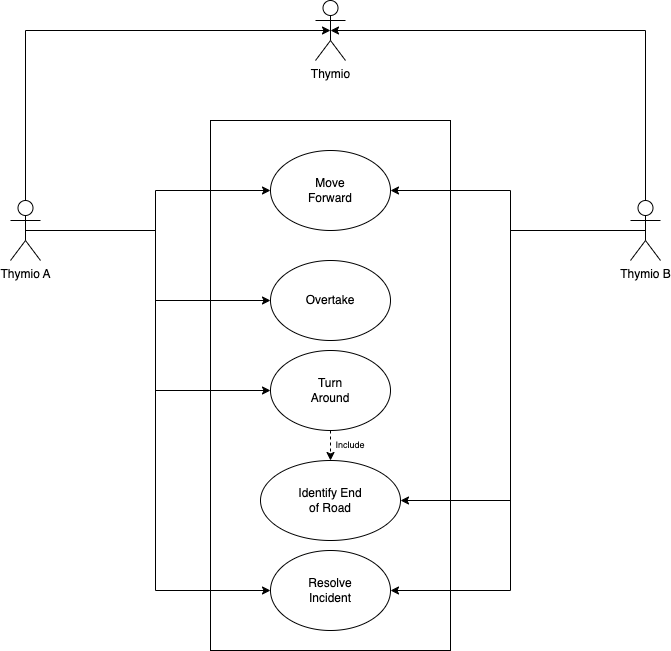

The diagram above was exported from draw.io. Its source (the exported page's mxGraphModel, read from the mxfile embedded in the PNG):
<mxGraphModel dx="1194" dy="796" grid="1" gridSize="10" guides="1" tooltips="1" connect="1" arrows="1" fold="1" page="1" pageScale="1" pageWidth="827" pageHeight="1169" math="0" shadow="0">
  <root>
    <mxCell id="0" />
    <mxCell id="1" parent="0" />
    <mxCell id="VEj-wDTGHTGFX5anfmht-2" value="" style="rounded=0;whiteSpace=wrap;html=1;fillColor=none;" parent="1" vertex="1">
      <mxGeometry x="280" y="200" width="240" height="530" as="geometry" />
    </mxCell>
    <mxCell id="VEj-wDTGHTGFX5anfmht-26" style="edgeStyle=orthogonalEdgeStyle;rounded=0;orthogonalLoop=1;jettySize=auto;html=1;exitX=0.5;exitY=0.5;exitDx=0;exitDy=0;exitPerimeter=0;entryX=0;entryY=0.5;entryDx=0;entryDy=0;" parent="1" source="VEj-wDTGHTGFX5anfmht-5" target="VEj-wDTGHTGFX5anfmht-9" edge="1">
      <mxGeometry relative="1" as="geometry" />
    </mxCell>
    <mxCell id="VEj-wDTGHTGFX5anfmht-27" style="edgeStyle=orthogonalEdgeStyle;rounded=0;orthogonalLoop=1;jettySize=auto;html=1;exitX=0.5;exitY=0.5;exitDx=0;exitDy=0;exitPerimeter=0;entryX=0;entryY=0.5;entryDx=0;entryDy=0;" parent="1" source="VEj-wDTGHTGFX5anfmht-5" target="VEj-wDTGHTGFX5anfmht-14" edge="1">
      <mxGeometry relative="1" as="geometry" />
    </mxCell>
    <mxCell id="VEj-wDTGHTGFX5anfmht-28" style="edgeStyle=orthogonalEdgeStyle;rounded=0;orthogonalLoop=1;jettySize=auto;html=1;exitX=0.5;exitY=0.5;exitDx=0;exitDy=0;exitPerimeter=0;entryX=0;entryY=0.5;entryDx=0;entryDy=0;" parent="1" source="VEj-wDTGHTGFX5anfmht-5" target="VEj-wDTGHTGFX5anfmht-19" edge="1">
      <mxGeometry relative="1" as="geometry" />
    </mxCell>
    <mxCell id="VEj-wDTGHTGFX5anfmht-29" style="edgeStyle=orthogonalEdgeStyle;rounded=0;orthogonalLoop=1;jettySize=auto;html=1;exitX=0.5;exitY=0.5;exitDx=0;exitDy=0;exitPerimeter=0;entryX=0;entryY=0.5;entryDx=0;entryDy=0;" parent="1" source="VEj-wDTGHTGFX5anfmht-5" target="VEj-wDTGHTGFX5anfmht-23" edge="1">
      <mxGeometry relative="1" as="geometry" />
    </mxCell>
    <mxCell id="VEj-wDTGHTGFX5anfmht-33" style="edgeStyle=orthogonalEdgeStyle;rounded=0;orthogonalLoop=1;jettySize=auto;html=1;exitX=0.5;exitY=0;exitDx=0;exitDy=0;exitPerimeter=0;entryX=0.5;entryY=0.5;entryDx=0;entryDy=0;entryPerimeter=0;" parent="1" source="VEj-wDTGHTGFX5anfmht-5" target="VEj-wDTGHTGFX5anfmht-32" edge="1">
      <mxGeometry relative="1" as="geometry">
        <Array as="points">
          <mxPoint x="95" y="110" />
        </Array>
      </mxGeometry>
    </mxCell>
    <mxCell id="VEj-wDTGHTGFX5anfmht-5" value="Thymio A" style="shape=umlActor;verticalLabelPosition=bottom;verticalAlign=top;html=1;outlineConnect=0;" parent="1" vertex="1">
      <mxGeometry x="80" y="280" width="30" height="60" as="geometry" />
    </mxCell>
    <mxCell id="VEj-wDTGHTGFX5anfmht-12" value="" style="group" parent="1" vertex="1" connectable="0">
      <mxGeometry x="340" y="230" width="120" height="80" as="geometry" />
    </mxCell>
    <mxCell id="VEj-wDTGHTGFX5anfmht-9" value="" style="ellipse;whiteSpace=wrap;html=1;" parent="VEj-wDTGHTGFX5anfmht-12" vertex="1">
      <mxGeometry width="120" height="80" as="geometry" />
    </mxCell>
    <mxCell id="VEj-wDTGHTGFX5anfmht-10" value="Move Forward" style="text;html=1;align=center;verticalAlign=middle;whiteSpace=wrap;rounded=0;" parent="VEj-wDTGHTGFX5anfmht-12" vertex="1">
      <mxGeometry x="30" y="25" width="60" height="30" as="geometry" />
    </mxCell>
    <mxCell id="VEj-wDTGHTGFX5anfmht-13" value="" style="group" parent="1" vertex="1" connectable="0">
      <mxGeometry x="340" y="340" width="120" height="80" as="geometry" />
    </mxCell>
    <mxCell id="VEj-wDTGHTGFX5anfmht-14" value="" style="ellipse;whiteSpace=wrap;html=1;" parent="VEj-wDTGHTGFX5anfmht-13" vertex="1">
      <mxGeometry width="120" height="80" as="geometry" />
    </mxCell>
    <mxCell id="VEj-wDTGHTGFX5anfmht-15" value="Overtake" style="text;html=1;align=center;verticalAlign=middle;whiteSpace=wrap;rounded=0;" parent="VEj-wDTGHTGFX5anfmht-13" vertex="1">
      <mxGeometry x="30" y="25" width="60" height="30" as="geometry" />
    </mxCell>
    <mxCell id="VEj-wDTGHTGFX5anfmht-30" style="edgeStyle=orthogonalEdgeStyle;rounded=0;orthogonalLoop=1;jettySize=auto;html=1;exitX=0.5;exitY=0.5;exitDx=0;exitDy=0;exitPerimeter=0;entryX=1;entryY=0.5;entryDx=0;entryDy=0;" parent="1" source="VEj-wDTGHTGFX5anfmht-16" target="VEj-wDTGHTGFX5anfmht-9" edge="1">
      <mxGeometry relative="1" as="geometry" />
    </mxCell>
    <mxCell id="VEj-wDTGHTGFX5anfmht-31" style="edgeStyle=orthogonalEdgeStyle;rounded=0;orthogonalLoop=1;jettySize=auto;html=1;exitX=0.5;exitY=0.5;exitDx=0;exitDy=0;exitPerimeter=0;entryX=1;entryY=0.5;entryDx=0;entryDy=0;" parent="1" source="VEj-wDTGHTGFX5anfmht-16" target="VEj-wDTGHTGFX5anfmht-23" edge="1">
      <mxGeometry relative="1" as="geometry" />
    </mxCell>
    <mxCell id="VEj-wDTGHTGFX5anfmht-16" value="Thymio B&lt;div&gt;&lt;br&gt;&lt;/div&gt;" style="shape=umlActor;verticalLabelPosition=bottom;verticalAlign=top;html=1;outlineConnect=0;" parent="1" vertex="1">
      <mxGeometry x="700" y="280" width="30" height="60" as="geometry" />
    </mxCell>
    <mxCell id="VEj-wDTGHTGFX5anfmht-18" value="" style="group" parent="1" vertex="1" connectable="0">
      <mxGeometry x="340" y="430" width="120" height="80" as="geometry" />
    </mxCell>
    <mxCell id="VEj-wDTGHTGFX5anfmht-19" value="" style="ellipse;whiteSpace=wrap;html=1;" parent="VEj-wDTGHTGFX5anfmht-18" vertex="1">
      <mxGeometry width="120" height="80" as="geometry" />
    </mxCell>
    <mxCell id="VEj-wDTGHTGFX5anfmht-20" value="Turn Around" style="text;html=1;align=center;verticalAlign=middle;whiteSpace=wrap;rounded=0;" parent="VEj-wDTGHTGFX5anfmht-18" vertex="1">
      <mxGeometry x="30" y="25" width="60" height="30" as="geometry" />
    </mxCell>
    <mxCell id="VEj-wDTGHTGFX5anfmht-22" value="" style="group" parent="1" vertex="1" connectable="0">
      <mxGeometry x="340" y="630" width="120" height="80" as="geometry" />
    </mxCell>
    <mxCell id="VEj-wDTGHTGFX5anfmht-23" value="" style="ellipse;whiteSpace=wrap;html=1;" parent="VEj-wDTGHTGFX5anfmht-22" vertex="1">
      <mxGeometry width="120" height="80" as="geometry" />
    </mxCell>
    <mxCell id="VEj-wDTGHTGFX5anfmht-24" value="Resolve Incident" style="text;html=1;align=center;verticalAlign=middle;whiteSpace=wrap;rounded=0;" parent="VEj-wDTGHTGFX5anfmht-22" vertex="1">
      <mxGeometry x="30" y="25" width="60" height="30" as="geometry" />
    </mxCell>
    <mxCell id="VEj-wDTGHTGFX5anfmht-32" value="Thymio" style="shape=umlActor;verticalLabelPosition=bottom;verticalAlign=top;html=1;outlineConnect=0;" parent="1" vertex="1">
      <mxGeometry x="385" y="80" width="30" height="60" as="geometry" />
    </mxCell>
    <mxCell id="VEj-wDTGHTGFX5anfmht-34" style="edgeStyle=orthogonalEdgeStyle;rounded=0;orthogonalLoop=1;jettySize=auto;html=1;exitX=0.5;exitY=0;exitDx=0;exitDy=0;exitPerimeter=0;entryX=0.5;entryY=0.5;entryDx=0;entryDy=0;entryPerimeter=0;" parent="1" source="VEj-wDTGHTGFX5anfmht-16" target="VEj-wDTGHTGFX5anfmht-32" edge="1">
      <mxGeometry relative="1" as="geometry">
        <Array as="points">
          <mxPoint x="715" y="110" />
        </Array>
      </mxGeometry>
    </mxCell>
    <mxCell id="tpH-_P7g8qaRlF17QHpH-1" value="" style="group" parent="1" vertex="1" connectable="0">
      <mxGeometry x="330" y="540" width="140" height="80" as="geometry" />
    </mxCell>
    <mxCell id="tpH-_P7g8qaRlF17QHpH-2" value="" style="ellipse;whiteSpace=wrap;html=1;" parent="tpH-_P7g8qaRlF17QHpH-1" vertex="1">
      <mxGeometry width="140" height="80" as="geometry" />
    </mxCell>
    <mxCell id="tpH-_P7g8qaRlF17QHpH-3" value="Identify End of Road" style="text;html=1;align=center;verticalAlign=middle;whiteSpace=wrap;rounded=0;" parent="tpH-_P7g8qaRlF17QHpH-1" vertex="1">
      <mxGeometry x="35" y="25" width="70" height="30" as="geometry" />
    </mxCell>
    <mxCell id="tpH-_P7g8qaRlF17QHpH-4" value="" style="endArrow=classic;html=1;rounded=0;exitX=0.5;exitY=0.5;exitDx=0;exitDy=0;exitPerimeter=0;entryX=1;entryY=0.5;entryDx=0;entryDy=0;" parent="1" source="VEj-wDTGHTGFX5anfmht-16" target="tpH-_P7g8qaRlF17QHpH-2" edge="1">
      <mxGeometry width="50" height="50" relative="1" as="geometry">
        <mxPoint x="390" y="550" as="sourcePoint" />
        <mxPoint x="440" y="500" as="targetPoint" />
        <Array as="points">
          <mxPoint x="580" y="310" />
          <mxPoint x="580" y="580" />
        </Array>
      </mxGeometry>
    </mxCell>
    <mxCell id="tpH-_P7g8qaRlF17QHpH-6" value="" style="endArrow=classic;html=1;rounded=0;dashed=1;exitX=0.5;exitY=1;exitDx=0;exitDy=0;entryX=0.5;entryY=0;entryDx=0;entryDy=0;" parent="1" source="VEj-wDTGHTGFX5anfmht-19" target="tpH-_P7g8qaRlF17QHpH-2" edge="1">
      <mxGeometry width="50" height="50" relative="1" as="geometry">
        <mxPoint x="390" y="550" as="sourcePoint" />
        <mxPoint x="630" y="520" as="targetPoint" />
      </mxGeometry>
    </mxCell>
    <mxCell id="tpH-_P7g8qaRlF17QHpH-7" value="Include" style="text;html=1;align=center;verticalAlign=middle;whiteSpace=wrap;rounded=0;fontSize=9;" parent="1" vertex="1">
      <mxGeometry x="390" y="510" width="60" height="30" as="geometry" />
    </mxCell>
  </root>
</mxGraphModel>